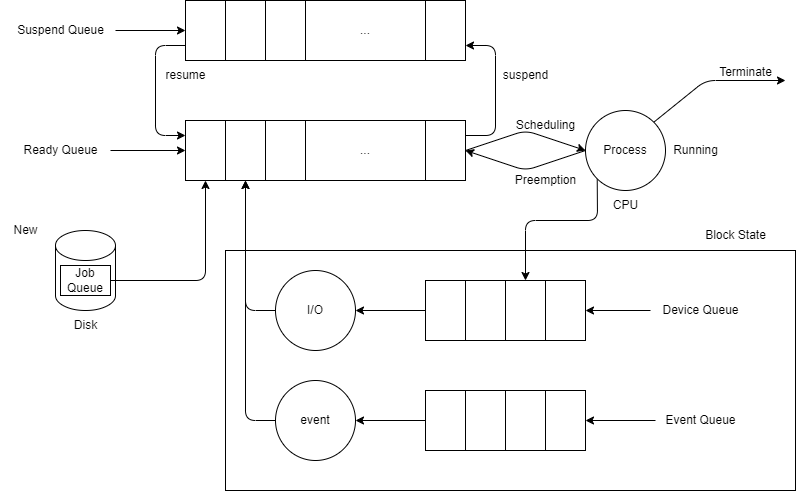

The diagram above was exported from draw.io. Its source (the exported page's mxGraphModel, read from the mxfile embedded in the PNG):
<mxGraphModel dx="657" dy="825" grid="1" gridSize="10" guides="1" tooltips="1" connect="1" arrows="1" fold="1" page="1" pageScale="1" pageWidth="850" pageHeight="1100" math="0" shadow="0">
  <root>
    <mxCell id="0" />
    <mxCell id="1" parent="0" />
    <mxCell id="54" value="" style="rounded=0;whiteSpace=wrap;html=1;" vertex="1" parent="1">
      <mxGeometry x="240" y="410" width="570" height="240" as="geometry" />
    </mxCell>
    <mxCell id="17" style="edgeStyle=none;html=1;exitX=0;exitY=0.75;exitDx=0;exitDy=0;entryX=0;entryY=0.25;entryDx=0;entryDy=0;" edge="1" parent="1" source="2" target="9">
      <mxGeometry relative="1" as="geometry">
        <Array as="points">
          <mxPoint x="170" y="205" />
          <mxPoint x="170" y="295" />
        </Array>
      </mxGeometry>
    </mxCell>
    <mxCell id="2" value="" style="rounded=0;whiteSpace=wrap;html=1;" parent="1" vertex="1">
      <mxGeometry x="200" y="160" width="40" height="60" as="geometry" />
    </mxCell>
    <mxCell id="3" value="" style="rounded=0;whiteSpace=wrap;html=1;" parent="1" vertex="1">
      <mxGeometry x="240" y="160" width="40" height="60" as="geometry" />
    </mxCell>
    <mxCell id="4" value="" style="rounded=0;whiteSpace=wrap;html=1;" parent="1" vertex="1">
      <mxGeometry x="280" y="160" width="40" height="60" as="geometry" />
    </mxCell>
    <mxCell id="5" value="..." style="rounded=0;whiteSpace=wrap;html=1;" parent="1" vertex="1">
      <mxGeometry x="320" y="160" width="120" height="60" as="geometry" />
    </mxCell>
    <mxCell id="6" value="" style="rounded=0;whiteSpace=wrap;html=1;" parent="1" vertex="1">
      <mxGeometry x="440" y="160" width="40" height="60" as="geometry" />
    </mxCell>
    <mxCell id="8" style="edgeStyle=none;html=1;entryX=0;entryY=0.5;entryDx=0;entryDy=0;" parent="1" source="7" target="2" edge="1">
      <mxGeometry relative="1" as="geometry" />
    </mxCell>
    <mxCell id="7" value="Suspend Queue" style="text;html=1;align=center;verticalAlign=middle;resizable=0;points=[];autosize=1;strokeColor=none;fillColor=none;" parent="1" vertex="1">
      <mxGeometry x="20" y="175" width="110" height="30" as="geometry" />
    </mxCell>
    <mxCell id="9" value="" style="rounded=0;whiteSpace=wrap;html=1;" parent="1" vertex="1">
      <mxGeometry x="200" y="280" width="40" height="60" as="geometry" />
    </mxCell>
    <mxCell id="10" value="" style="rounded=0;whiteSpace=wrap;html=1;" parent="1" vertex="1">
      <mxGeometry x="240" y="280" width="40" height="60" as="geometry" />
    </mxCell>
    <mxCell id="11" value="" style="rounded=0;whiteSpace=wrap;html=1;" parent="1" vertex="1">
      <mxGeometry x="280" y="280" width="40" height="60" as="geometry" />
    </mxCell>
    <mxCell id="12" value="..." style="rounded=0;whiteSpace=wrap;html=1;" parent="1" vertex="1">
      <mxGeometry x="320" y="280" width="120" height="60" as="geometry" />
    </mxCell>
    <mxCell id="16" style="edgeStyle=none;html=1;exitX=1;exitY=0.25;exitDx=0;exitDy=0;entryX=1;entryY=0.75;entryDx=0;entryDy=0;" edge="1" parent="1" source="13" target="6">
      <mxGeometry relative="1" as="geometry">
        <Array as="points">
          <mxPoint x="510" y="295" />
          <mxPoint x="510" y="205" />
        </Array>
      </mxGeometry>
    </mxCell>
    <mxCell id="25" style="edgeStyle=none;html=1;exitX=1;exitY=0.5;exitDx=0;exitDy=0;entryX=0;entryY=0.5;entryDx=0;entryDy=0;" edge="1" parent="1" source="13" target="24">
      <mxGeometry relative="1" as="geometry">
        <Array as="points">
          <mxPoint x="540" y="290" />
        </Array>
      </mxGeometry>
    </mxCell>
    <mxCell id="13" value="" style="rounded=0;whiteSpace=wrap;html=1;" parent="1" vertex="1">
      <mxGeometry x="440" y="280" width="40" height="60" as="geometry" />
    </mxCell>
    <mxCell id="14" style="edgeStyle=none;html=1;entryX=0;entryY=0.5;entryDx=0;entryDy=0;" parent="1" source="15" target="9" edge="1">
      <mxGeometry relative="1" as="geometry" />
    </mxCell>
    <mxCell id="15" value="Ready Queue" style="text;html=1;align=center;verticalAlign=middle;resizable=0;points=[];autosize=1;strokeColor=none;fillColor=none;" parent="1" vertex="1">
      <mxGeometry x="25" y="295" width="100" height="30" as="geometry" />
    </mxCell>
    <mxCell id="18" value="resume" style="text;html=1;align=center;verticalAlign=middle;resizable=0;points=[];autosize=1;strokeColor=none;fillColor=none;" vertex="1" parent="1">
      <mxGeometry x="170" y="220" width="60" height="30" as="geometry" />
    </mxCell>
    <mxCell id="19" value="suspend" style="text;html=1;align=center;verticalAlign=middle;resizable=0;points=[];autosize=1;strokeColor=none;fillColor=none;" vertex="1" parent="1">
      <mxGeometry x="505" y="220" width="70" height="30" as="geometry" />
    </mxCell>
    <mxCell id="20" value="" style="shape=cylinder3;whiteSpace=wrap;html=1;boundedLbl=1;backgroundOutline=1;size=15;" vertex="1" parent="1">
      <mxGeometry x="70" y="390" width="60" height="80" as="geometry" />
    </mxCell>
    <mxCell id="21" value="Disk" style="text;html=1;align=center;verticalAlign=middle;resizable=0;points=[];autosize=1;strokeColor=none;fillColor=none;" vertex="1" parent="1">
      <mxGeometry x="75" y="470" width="50" height="30" as="geometry" />
    </mxCell>
    <mxCell id="23" style="edgeStyle=none;html=1;exitX=1;exitY=0.5;exitDx=0;exitDy=0;entryX=0.5;entryY=1;entryDx=0;entryDy=0;" edge="1" parent="1" source="22" target="9">
      <mxGeometry relative="1" as="geometry">
        <Array as="points">
          <mxPoint x="220" y="440" />
        </Array>
      </mxGeometry>
    </mxCell>
    <mxCell id="22" value="Job Queue" style="rounded=0;whiteSpace=wrap;html=1;" vertex="1" parent="1">
      <mxGeometry x="75" y="425" width="50" height="30" as="geometry" />
    </mxCell>
    <mxCell id="27" style="edgeStyle=none;html=1;exitX=0;exitY=0.5;exitDx=0;exitDy=0;entryX=1;entryY=0.5;entryDx=0;entryDy=0;" edge="1" parent="1" source="24" target="13">
      <mxGeometry relative="1" as="geometry">
        <Array as="points">
          <mxPoint x="540" y="330" />
        </Array>
      </mxGeometry>
    </mxCell>
    <mxCell id="32" style="edgeStyle=none;html=1;exitX=1;exitY=0;exitDx=0;exitDy=0;" edge="1" parent="1" source="24">
      <mxGeometry relative="1" as="geometry">
        <mxPoint x="800" y="240" as="targetPoint" />
        <Array as="points">
          <mxPoint x="720" y="240" />
        </Array>
      </mxGeometry>
    </mxCell>
    <mxCell id="38" style="edgeStyle=none;html=1;exitX=0;exitY=1;exitDx=0;exitDy=0;entryX=0.5;entryY=0;entryDx=0;entryDy=0;" edge="1" parent="1" source="24" target="36">
      <mxGeometry relative="1" as="geometry">
        <Array as="points">
          <mxPoint x="612" y="380" />
          <mxPoint x="540" y="380" />
        </Array>
      </mxGeometry>
    </mxCell>
    <mxCell id="24" value="Process" style="ellipse;whiteSpace=wrap;html=1;aspect=fixed;" vertex="1" parent="1">
      <mxGeometry x="600" y="270" width="80" height="80" as="geometry" />
    </mxCell>
    <mxCell id="28" value="Preemption" style="text;html=1;align=center;verticalAlign=middle;resizable=0;points=[];autosize=1;strokeColor=none;fillColor=none;" vertex="1" parent="1">
      <mxGeometry x="520" y="325" width="80" height="30" as="geometry" />
    </mxCell>
    <mxCell id="29" value="Scheduling" style="text;html=1;align=center;verticalAlign=middle;resizable=0;points=[];autosize=1;strokeColor=none;fillColor=none;" vertex="1" parent="1">
      <mxGeometry x="520" y="270" width="80" height="30" as="geometry" />
    </mxCell>
    <mxCell id="30" value="CPU" style="text;html=1;align=center;verticalAlign=middle;resizable=0;points=[];autosize=1;strokeColor=none;fillColor=none;" vertex="1" parent="1">
      <mxGeometry x="615" y="350" width="50" height="30" as="geometry" />
    </mxCell>
    <mxCell id="31" value="Running" style="text;html=1;align=center;verticalAlign=middle;resizable=0;points=[];autosize=1;strokeColor=none;fillColor=none;" vertex="1" parent="1">
      <mxGeometry x="675" y="295" width="70" height="30" as="geometry" />
    </mxCell>
    <mxCell id="33" value="Terminate" style="text;html=1;align=center;verticalAlign=middle;resizable=0;points=[];autosize=1;strokeColor=none;fillColor=none;" vertex="1" parent="1">
      <mxGeometry x="720" y="217" width="80" height="30" as="geometry" />
    </mxCell>
    <mxCell id="39" style="edgeStyle=none;html=1;exitX=0;exitY=0.5;exitDx=0;exitDy=0;entryX=1;entryY=0.5;entryDx=0;entryDy=0;" edge="1" parent="1" source="34" target="42">
      <mxGeometry relative="1" as="geometry">
        <mxPoint x="330" y="470" as="targetPoint" />
      </mxGeometry>
    </mxCell>
    <mxCell id="34" value="" style="rounded=0;whiteSpace=wrap;html=1;" vertex="1" parent="1">
      <mxGeometry x="440" y="440" width="40" height="60" as="geometry" />
    </mxCell>
    <mxCell id="35" value="" style="rounded=0;whiteSpace=wrap;html=1;" vertex="1" parent="1">
      <mxGeometry x="480" y="440" width="40" height="60" as="geometry" />
    </mxCell>
    <mxCell id="36" value="" style="rounded=0;whiteSpace=wrap;html=1;" vertex="1" parent="1">
      <mxGeometry x="520" y="440" width="40" height="60" as="geometry" />
    </mxCell>
    <mxCell id="37" value="" style="rounded=0;whiteSpace=wrap;html=1;" vertex="1" parent="1">
      <mxGeometry x="560" y="440" width="40" height="60" as="geometry" />
    </mxCell>
    <mxCell id="41" style="edgeStyle=none;html=1;entryX=1;entryY=0.5;entryDx=0;entryDy=0;" edge="1" parent="1" source="40" target="37">
      <mxGeometry relative="1" as="geometry" />
    </mxCell>
    <mxCell id="40" value="Device Queue" style="text;html=1;align=center;verticalAlign=middle;resizable=0;points=[];autosize=1;strokeColor=none;fillColor=none;" vertex="1" parent="1">
      <mxGeometry x="665" y="455" width="100" height="30" as="geometry" />
    </mxCell>
    <mxCell id="44" style="edgeStyle=none;html=1;exitX=0;exitY=0.5;exitDx=0;exitDy=0;entryX=0.5;entryY=1;entryDx=0;entryDy=0;" edge="1" parent="1" source="42" target="10">
      <mxGeometry relative="1" as="geometry">
        <Array as="points">
          <mxPoint x="260" y="470" />
        </Array>
      </mxGeometry>
    </mxCell>
    <mxCell id="42" value="I/O" style="ellipse;whiteSpace=wrap;html=1;aspect=fixed;" vertex="1" parent="1">
      <mxGeometry x="290" y="430" width="80" height="80" as="geometry" />
    </mxCell>
    <mxCell id="45" style="edgeStyle=none;html=1;exitX=0;exitY=0.5;exitDx=0;exitDy=0;entryX=1;entryY=0.5;entryDx=0;entryDy=0;" edge="1" parent="1" source="46" target="52">
      <mxGeometry relative="1" as="geometry">
        <mxPoint x="330" y="580" as="targetPoint" />
      </mxGeometry>
    </mxCell>
    <mxCell id="46" value="" style="rounded=0;whiteSpace=wrap;html=1;" vertex="1" parent="1">
      <mxGeometry x="440" y="550" width="40" height="60" as="geometry" />
    </mxCell>
    <mxCell id="47" value="" style="rounded=0;whiteSpace=wrap;html=1;" vertex="1" parent="1">
      <mxGeometry x="480" y="550" width="40" height="60" as="geometry" />
    </mxCell>
    <mxCell id="48" value="" style="rounded=0;whiteSpace=wrap;html=1;" vertex="1" parent="1">
      <mxGeometry x="520" y="550" width="40" height="60" as="geometry" />
    </mxCell>
    <mxCell id="49" value="" style="rounded=0;whiteSpace=wrap;html=1;" vertex="1" parent="1">
      <mxGeometry x="560" y="550" width="40" height="60" as="geometry" />
    </mxCell>
    <mxCell id="50" style="edgeStyle=none;html=1;entryX=1;entryY=0.5;entryDx=0;entryDy=0;" edge="1" parent="1" source="51" target="49">
      <mxGeometry relative="1" as="geometry" />
    </mxCell>
    <mxCell id="51" value="Event Queue" style="text;html=1;align=center;verticalAlign=middle;resizable=0;points=[];autosize=1;strokeColor=none;fillColor=none;" vertex="1" parent="1">
      <mxGeometry x="670" y="565" width="90" height="30" as="geometry" />
    </mxCell>
    <mxCell id="53" style="edgeStyle=none;html=1;exitX=0;exitY=0.5;exitDx=0;exitDy=0;entryX=0.5;entryY=1;entryDx=0;entryDy=0;" edge="1" parent="1" source="52" target="10">
      <mxGeometry relative="1" as="geometry">
        <Array as="points">
          <mxPoint x="260" y="580" />
        </Array>
      </mxGeometry>
    </mxCell>
    <mxCell id="52" value="event" style="ellipse;whiteSpace=wrap;html=1;aspect=fixed;" vertex="1" parent="1">
      <mxGeometry x="290" y="540" width="80" height="80" as="geometry" />
    </mxCell>
    <mxCell id="55" value="Block State" style="text;html=1;align=center;verticalAlign=middle;resizable=0;points=[];autosize=1;strokeColor=none;fillColor=none;" vertex="1" parent="1">
      <mxGeometry x="710" y="380" width="80" height="30" as="geometry" />
    </mxCell>
    <mxCell id="56" value="New" style="text;html=1;align=center;verticalAlign=middle;resizable=0;points=[];autosize=1;strokeColor=none;fillColor=none;" vertex="1" parent="1">
      <mxGeometry x="15" y="375" width="50" height="30" as="geometry" />
    </mxCell>
  </root>
</mxGraphModel>